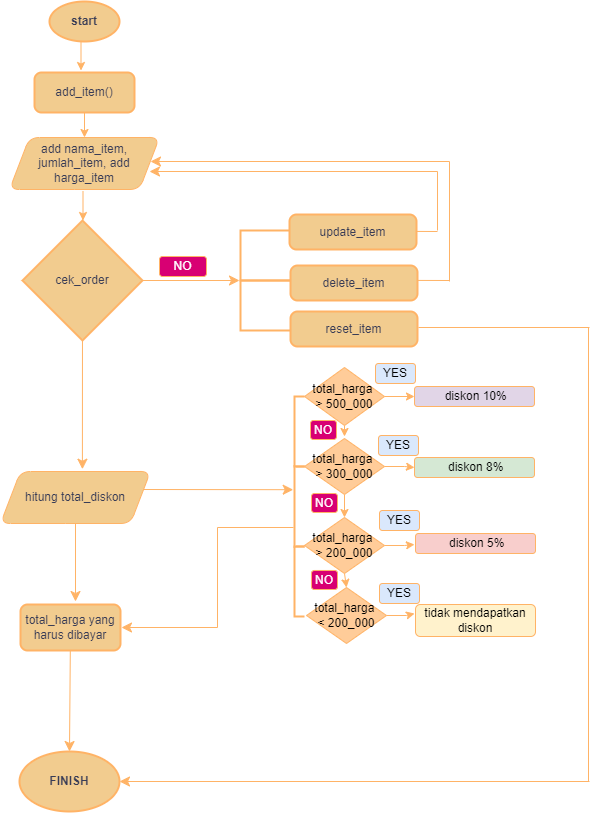

The diagram above was exported from draw.io. Its source (the exported page's mxGraphModel, read from the mxfile embedded in the PNG):
<mxGraphModel dx="2647" dy="1513" grid="1" gridSize="10" guides="1" tooltips="1" connect="1" arrows="1" fold="1" page="1" pageScale="1" pageWidth="850" pageHeight="1100" math="0" shadow="0">
  <root>
    <mxCell id="0" />
    <mxCell id="1" parent="0" />
    <mxCell id="PAItfTXa96n3M6fIKPJp-1" value="" style="endArrow=classic;html=1;rounded=1;labelBackgroundColor=none;strokeColor=#FFB366;fontColor=default;" parent="1" edge="1">
      <mxGeometry width="50" height="50" relative="1" as="geometry">
        <mxPoint x="203.5" y="124" as="sourcePoint" />
        <mxPoint x="203.5" y="153" as="targetPoint" />
      </mxGeometry>
    </mxCell>
    <mxCell id="PAItfTXa96n3M6fIKPJp-2" value="&lt;b&gt;start&lt;/b&gt;" style="strokeWidth=2;html=1;shape=mxgraph.flowchart.start_1;whiteSpace=wrap;rounded=1;labelBackgroundColor=none;fillColor=#F2CC8F;strokeColor=#FFB366;fontColor=#393C56;" parent="1" vertex="1">
      <mxGeometry x="172" y="84" width="70" height="40" as="geometry" />
    </mxCell>
    <mxCell id="PAItfTXa96n3M6fIKPJp-3" value="add nama_item, jumlah_item, add harga_item" style="shape=parallelogram;perimeter=parallelogramPerimeter;whiteSpace=wrap;html=1;fixedSize=1;rounded=1;labelBackgroundColor=none;fillColor=#F2CC8F;strokeColor=#FFB366;fontColor=#393C56;" parent="1" vertex="1">
      <mxGeometry x="132" y="220" width="150" height="52" as="geometry" />
    </mxCell>
    <mxCell id="PAItfTXa96n3M6fIKPJp-6" value="" style="endArrow=classic;html=1;rounded=1;labelBackgroundColor=none;strokeColor=#FFB366;fontColor=default;" parent="1" edge="1">
      <mxGeometry width="50" height="50" relative="1" as="geometry">
        <mxPoint x="205.5" y="274" as="sourcePoint" />
        <mxPoint x="205.5" y="303" as="targetPoint" />
      </mxGeometry>
    </mxCell>
    <mxCell id="PAItfTXa96n3M6fIKPJp-67" style="edgeStyle=none;curved=1;rounded=0;orthogonalLoop=1;jettySize=auto;html=1;fontSize=12;startSize=8;endSize=8;strokeColor=#FFB366;" parent="1" source="PAItfTXa96n3M6fIKPJp-8" edge="1">
      <mxGeometry relative="1" as="geometry">
        <mxPoint x="361.9999999999999" y="363" as="targetPoint" />
      </mxGeometry>
    </mxCell>
    <mxCell id="PAItfTXa96n3M6fIKPJp-80" style="edgeStyle=none;curved=1;rounded=0;orthogonalLoop=1;jettySize=auto;html=1;entryX=0.546;entryY=-0.044;entryDx=0;entryDy=0;fontSize=12;startSize=8;endSize=8;entryPerimeter=0;strokeColor=#FFB366;" parent="1" source="PAItfTXa96n3M6fIKPJp-8" target="PAItfTXa96n3M6fIKPJp-62" edge="1">
      <mxGeometry relative="1" as="geometry" />
    </mxCell>
    <mxCell id="PAItfTXa96n3M6fIKPJp-8" value="cek_order" style="strokeWidth=2;html=1;shape=mxgraph.flowchart.decision;whiteSpace=wrap;rounded=1;labelBackgroundColor=none;fillColor=#F2CC8F;strokeColor=#FFB366;fontColor=#393C56;" parent="1" vertex="1">
      <mxGeometry x="145" y="303" width="120" height="120" as="geometry" />
    </mxCell>
    <mxCell id="PAItfTXa96n3M6fIKPJp-9" value="NO" style="text;html=1;align=center;verticalAlign=middle;whiteSpace=wrap;rounded=1;labelBackgroundColor=none;fillColor=#d80073;strokeColor=#FFB366;fontColor=#ffffff;" parent="1" vertex="1">
      <mxGeometry x="282" y="339" width="47" height="20" as="geometry" />
    </mxCell>
    <mxCell id="PAItfTXa96n3M6fIKPJp-10" value="" style="edgeStyle=orthogonalEdgeStyle;rounded=1;orthogonalLoop=1;jettySize=auto;html=1;labelBackgroundColor=none;strokeColor=#FFB366;fontColor=default;" parent="1" source="PAItfTXa96n3M6fIKPJp-11" target="PAItfTXa96n3M6fIKPJp-3" edge="1">
      <mxGeometry relative="1" as="geometry" />
    </mxCell>
    <mxCell id="PAItfTXa96n3M6fIKPJp-11" value="add_item()" style="rounded=1;whiteSpace=wrap;html=1;absoluteArcSize=1;arcSize=14;strokeWidth=2;labelBackgroundColor=none;fillColor=#F2CC8F;strokeColor=#FFB366;fontColor=#393C56;" parent="1" vertex="1">
      <mxGeometry x="157" y="155" width="100" height="40" as="geometry" />
    </mxCell>
    <mxCell id="PAItfTXa96n3M6fIKPJp-20" value="delete_item" style="rounded=1;whiteSpace=wrap;html=1;absoluteArcSize=1;arcSize=14;strokeWidth=2;labelBackgroundColor=none;fillColor=#F2CC8F;strokeColor=#FFB366;fontColor=#393C56;" parent="1" vertex="1">
      <mxGeometry x="413" y="348" width="127" height="35" as="geometry" />
    </mxCell>
    <mxCell id="PAItfTXa96n3M6fIKPJp-23" value="&lt;b&gt;FINISH&lt;/b&gt;" style="strokeWidth=2;html=1;shape=mxgraph.flowchart.start_1;whiteSpace=wrap;labelBackgroundColor=none;fillColor=#F2CC8F;strokeColor=#FFB366;fontColor=#393C56;" parent="1" vertex="1">
      <mxGeometry x="142" y="834" width="100" height="60" as="geometry" />
    </mxCell>
    <mxCell id="PAItfTXa96n3M6fIKPJp-26" value="" style="strokeWidth=2;html=1;shape=mxgraph.flowchart.annotation_1;align=left;pointerEvents=1;labelBackgroundColor=none;fillColor=#F2CC8F;strokeColor=#FFB366;fontColor=#393C56;" parent="1" vertex="1">
      <mxGeometry x="363" y="313" width="50" height="50" as="geometry" />
    </mxCell>
    <mxCell id="PAItfTXa96n3M6fIKPJp-33" value="total_harga yang harus dibayar" style="rounded=1;whiteSpace=wrap;html=1;absoluteArcSize=1;arcSize=14;strokeWidth=2;labelBackgroundColor=none;fillColor=#F2CC8F;strokeColor=#FFB366;fontColor=#393C56;" parent="1" vertex="1">
      <mxGeometry x="143" y="687" width="100" height="46" as="geometry" />
    </mxCell>
    <mxCell id="PAItfTXa96n3M6fIKPJp-34" style="edgeStyle=orthogonalEdgeStyle;rounded=0;orthogonalLoop=1;jettySize=auto;html=1;exitX=1;exitY=0.5;exitDx=0;exitDy=0;entryX=0;entryY=0.5;entryDx=0;entryDy=0;strokeColor=#FFB366;" parent="1" source="PAItfTXa96n3M6fIKPJp-36" target="PAItfTXa96n3M6fIKPJp-37" edge="1">
      <mxGeometry relative="1" as="geometry" />
    </mxCell>
    <mxCell id="PAItfTXa96n3M6fIKPJp-35" style="edgeStyle=orthogonalEdgeStyle;rounded=0;orthogonalLoop=1;jettySize=auto;html=1;exitX=0.5;exitY=1;exitDx=0;exitDy=0;strokeColor=#FFB366;" parent="1" source="PAItfTXa96n3M6fIKPJp-36" edge="1">
      <mxGeometry relative="1" as="geometry">
        <mxPoint x="467" y="519" as="targetPoint" />
      </mxGeometry>
    </mxCell>
    <mxCell id="PAItfTXa96n3M6fIKPJp-36" value="total_harga&amp;nbsp;&lt;br&gt;&amp;gt; 500_000" style="rhombus;whiteSpace=wrap;html=1;fillColor=#ffcc99;strokeColor=#FFB366;" parent="1" vertex="1">
      <mxGeometry x="427" y="450" width="80" height="58" as="geometry" />
    </mxCell>
    <mxCell id="PAItfTXa96n3M6fIKPJp-37" value="&amp;nbsp;diskon 10%" style="rounded=1;whiteSpace=wrap;html=1;fillColor=#e1d5e7;strokeColor=#FFB366;" parent="1" vertex="1">
      <mxGeometry x="537" y="469" width="120" height="20" as="geometry" />
    </mxCell>
    <mxCell id="PAItfTXa96n3M6fIKPJp-38" style="edgeStyle=orthogonalEdgeStyle;rounded=0;orthogonalLoop=1;jettySize=auto;html=1;entryX=0;entryY=0.5;entryDx=0;entryDy=0;strokeColor=#FFB366;" parent="1" source="PAItfTXa96n3M6fIKPJp-40" target="PAItfTXa96n3M6fIKPJp-47" edge="1">
      <mxGeometry relative="1" as="geometry" />
    </mxCell>
    <mxCell id="PAItfTXa96n3M6fIKPJp-39" style="edgeStyle=orthogonalEdgeStyle;rounded=0;orthogonalLoop=1;jettySize=auto;html=1;exitX=0.5;exitY=1;exitDx=0;exitDy=0;entryX=0.5;entryY=0;entryDx=0;entryDy=0;strokeColor=#FFB366;" parent="1" source="PAItfTXa96n3M6fIKPJp-40" target="PAItfTXa96n3M6fIKPJp-43" edge="1">
      <mxGeometry relative="1" as="geometry" />
    </mxCell>
    <mxCell id="PAItfTXa96n3M6fIKPJp-40" value="total_harga&amp;nbsp;&lt;br&gt;&amp;gt; 300_000" style="rhombus;whiteSpace=wrap;html=1;fillColor=#ffcc99;strokeColor=#FFB366;" parent="1" vertex="1">
      <mxGeometry x="427" y="521" width="80" height="56" as="geometry" />
    </mxCell>
    <mxCell id="PAItfTXa96n3M6fIKPJp-41" style="edgeStyle=orthogonalEdgeStyle;rounded=0;orthogonalLoop=1;jettySize=auto;html=1;strokeColor=#FFB366;" parent="1" source="PAItfTXa96n3M6fIKPJp-43" edge="1">
      <mxGeometry relative="1" as="geometry">
        <mxPoint x="537" y="627" as="targetPoint" />
      </mxGeometry>
    </mxCell>
    <mxCell id="PAItfTXa96n3M6fIKPJp-42" style="edgeStyle=orthogonalEdgeStyle;rounded=0;orthogonalLoop=1;jettySize=auto;html=1;exitX=0.5;exitY=1;exitDx=0;exitDy=0;entryX=0.5;entryY=0;entryDx=0;entryDy=0;strokeColor=#FFB366;" parent="1" source="PAItfTXa96n3M6fIKPJp-43" target="PAItfTXa96n3M6fIKPJp-46" edge="1">
      <mxGeometry relative="1" as="geometry" />
    </mxCell>
    <mxCell id="PAItfTXa96n3M6fIKPJp-43" value="total_harga&amp;nbsp;&lt;br&gt;&amp;gt; 200_000" style="rhombus;whiteSpace=wrap;html=1;fillColor=#ffcc99;strokeColor=#FFB366;" parent="1" vertex="1">
      <mxGeometry x="427" y="600" width="80" height="56" as="geometry" />
    </mxCell>
    <mxCell id="PAItfTXa96n3M6fIKPJp-44" style="edgeStyle=orthogonalEdgeStyle;rounded=0;orthogonalLoop=1;jettySize=auto;html=1;strokeColor=#FFB366;" parent="1" source="PAItfTXa96n3M6fIKPJp-46" edge="1">
      <mxGeometry relative="1" as="geometry">
        <mxPoint x="537" y="696" as="targetPoint" />
      </mxGeometry>
    </mxCell>
    <mxCell id="PAItfTXa96n3M6fIKPJp-46" value="total_harga&amp;nbsp;&lt;br&gt;&amp;lt; 200_000" style="rhombus;whiteSpace=wrap;html=1;fillColor=#ffcc99;strokeColor=#FFB366;" parent="1" vertex="1">
      <mxGeometry x="429" y="670" width="80" height="56" as="geometry" />
    </mxCell>
    <mxCell id="PAItfTXa96n3M6fIKPJp-47" value="&amp;nbsp;diskon 8%" style="rounded=1;whiteSpace=wrap;html=1;fillColor=#d5e8d4;strokeColor=#FFB366;" parent="1" vertex="1">
      <mxGeometry x="537" y="540" width="120" height="20" as="geometry" />
    </mxCell>
    <mxCell id="PAItfTXa96n3M6fIKPJp-48" value="&amp;nbsp;diskon 5%" style="rounded=1;whiteSpace=wrap;html=1;fillColor=#f8cecc;strokeColor=#FFB366;" parent="1" vertex="1">
      <mxGeometry x="538" y="616" width="120" height="20" as="geometry" />
    </mxCell>
    <mxCell id="PAItfTXa96n3M6fIKPJp-49" value="tidak mendapatkan diskon" style="rounded=1;whiteSpace=wrap;html=1;fillColor=#fff2cc;strokeColor=#FFB366;" parent="1" vertex="1">
      <mxGeometry x="538" y="687" width="120" height="32" as="geometry" />
    </mxCell>
    <mxCell id="PAItfTXa96n3M6fIKPJp-50" value="" style="strokeWidth=2;html=1;shape=mxgraph.flowchart.annotation_1;align=left;pointerEvents=1;fillColor=#FFB366;strokeColor=#FFB366;" parent="1" vertex="1">
      <mxGeometry x="417" y="479" width="10" height="70" as="geometry" />
    </mxCell>
    <mxCell id="PAItfTXa96n3M6fIKPJp-51" value="" style="strokeWidth=2;html=1;shape=mxgraph.flowchart.annotation_1;align=left;pointerEvents=1;strokeColor=#FFB366;" parent="1" vertex="1">
      <mxGeometry x="417" y="549" width="10" height="80" as="geometry" />
    </mxCell>
    <mxCell id="PAItfTXa96n3M6fIKPJp-52" value="" style="strokeWidth=2;html=1;shape=mxgraph.flowchart.annotation_1;align=left;pointerEvents=1;strokeColor=#FFB366;" parent="1" vertex="1">
      <mxGeometry x="417" y="629" width="10" height="70" as="geometry" />
    </mxCell>
    <mxCell id="PAItfTXa96n3M6fIKPJp-55" value="YES" style="text;html=1;align=center;verticalAlign=middle;whiteSpace=wrap;rounded=1;labelBackgroundColor=none;fillColor=#dae8fc;strokeColor=#FFB366;" parent="1" vertex="1">
      <mxGeometry x="501" y="518" width="40" height="20" as="geometry" />
    </mxCell>
    <mxCell id="PAItfTXa96n3M6fIKPJp-56" value="YES" style="text;html=1;align=center;verticalAlign=middle;whiteSpace=wrap;rounded=1;labelBackgroundColor=none;fillColor=#dae8fc;strokeColor=#FFB366;" parent="1" vertex="1">
      <mxGeometry x="502" y="593" width="40" height="20" as="geometry" />
    </mxCell>
    <mxCell id="PAItfTXa96n3M6fIKPJp-57" value="YES" style="text;html=1;align=center;verticalAlign=middle;whiteSpace=wrap;rounded=1;labelBackgroundColor=none;fillColor=#dae8fc;strokeColor=#FFB366;" parent="1" vertex="1">
      <mxGeometry x="502" y="666" width="40" height="20" as="geometry" />
    </mxCell>
    <mxCell id="PAItfTXa96n3M6fIKPJp-58" value="NO" style="text;html=1;align=center;verticalAlign=middle;whiteSpace=wrap;rounded=1;labelBackgroundColor=none;fillColor=#d80073;strokeColor=#FFB366;fontColor=#ffffff;" parent="1" vertex="1">
      <mxGeometry x="433" y="503" width="26" height="19" as="geometry" />
    </mxCell>
    <mxCell id="PAItfTXa96n3M6fIKPJp-59" value="NO" style="text;html=1;align=center;verticalAlign=middle;whiteSpace=wrap;rounded=1;labelBackgroundColor=none;fillColor=#d80073;strokeColor=#FFB366;fontColor=#ffffff;" parent="1" vertex="1">
      <mxGeometry x="434" y="576" width="26" height="19" as="geometry" />
    </mxCell>
    <mxCell id="PAItfTXa96n3M6fIKPJp-60" value="NO" style="text;html=1;align=center;verticalAlign=middle;whiteSpace=wrap;rounded=1;labelBackgroundColor=none;fillColor=#d80073;strokeColor=#FFB366;fontColor=#ffffff;" parent="1" vertex="1">
      <mxGeometry x="434" y="653" width="26" height="19" as="geometry" />
    </mxCell>
    <mxCell id="PAItfTXa96n3M6fIKPJp-81" style="edgeStyle=none;curved=1;rounded=0;orthogonalLoop=1;jettySize=auto;html=1;fontSize=12;startSize=8;endSize=8;entryX=-0.13;entryY=0.29;entryDx=0;entryDy=0;entryPerimeter=0;strokeColor=#FFB366;" parent="1" target="PAItfTXa96n3M6fIKPJp-51" edge="1">
      <mxGeometry relative="1" as="geometry">
        <mxPoint x="412" y="572" as="targetPoint" />
        <mxPoint x="263" y="572" as="sourcePoint" />
      </mxGeometry>
    </mxCell>
    <mxCell id="PAItfTXa96n3M6fIKPJp-83" style="edgeStyle=none;curved=1;rounded=0;orthogonalLoop=1;jettySize=auto;html=1;fontSize=12;startSize=8;endSize=8;strokeColor=#FFB366;" parent="1" source="PAItfTXa96n3M6fIKPJp-62" edge="1">
      <mxGeometry relative="1" as="geometry">
        <mxPoint x="198" y="684" as="targetPoint" />
      </mxGeometry>
    </mxCell>
    <mxCell id="PAItfTXa96n3M6fIKPJp-62" value="hitung total_diskon" style="shape=parallelogram;perimeter=parallelogramPerimeter;whiteSpace=wrap;html=1;fixedSize=1;rounded=1;labelBackgroundColor=none;fillColor=#F2CC8F;strokeColor=#FFB366;fontColor=#393C56;" parent="1" vertex="1">
      <mxGeometry x="123" y="554" width="150" height="52" as="geometry" />
    </mxCell>
    <mxCell id="PAItfTXa96n3M6fIKPJp-64" value="update_item" style="rounded=1;whiteSpace=wrap;html=1;absoluteArcSize=1;arcSize=14;strokeWidth=2;labelBackgroundColor=none;fillColor=#F2CC8F;strokeColor=#FFB366;fontColor=#393C56;" parent="1" vertex="1">
      <mxGeometry x="412" y="297" width="127" height="35" as="geometry" />
    </mxCell>
    <mxCell id="PAItfTXa96n3M6fIKPJp-65" value="reset_item" style="rounded=1;whiteSpace=wrap;html=1;absoluteArcSize=1;arcSize=14;strokeWidth=2;labelBackgroundColor=none;fillColor=#F2CC8F;strokeColor=#FFB366;fontColor=#393C56;" parent="1" vertex="1">
      <mxGeometry x="413" y="394" width="127" height="35" as="geometry" />
    </mxCell>
    <mxCell id="PAItfTXa96n3M6fIKPJp-66" value="" style="strokeWidth=2;html=1;shape=mxgraph.flowchart.annotation_1;align=left;pointerEvents=1;labelBackgroundColor=none;fillColor=#F2CC8F;strokeColor=#FFB366;fontColor=#393C56;" parent="1" vertex="1">
      <mxGeometry x="363" y="363" width="50" height="50" as="geometry" />
    </mxCell>
    <mxCell id="PAItfTXa96n3M6fIKPJp-70" value="" style="endArrow=none;html=1;rounded=0;fontSize=12;startSize=8;endSize=8;strokeColor=#FFB366;" parent="1" edge="1">
      <mxGeometry width="50" height="50" relative="1" as="geometry">
        <mxPoint x="560" y="313" as="sourcePoint" />
        <mxPoint x="560" y="260" as="targetPoint" />
      </mxGeometry>
    </mxCell>
    <mxCell id="PAItfTXa96n3M6fIKPJp-71" value="" style="endArrow=classic;html=1;rounded=0;fontSize=12;startSize=8;endSize=8;strokeColor=#FFB366;" parent="1" edge="1">
      <mxGeometry width="50" height="50" relative="1" as="geometry">
        <mxPoint x="560" y="254" as="sourcePoint" />
        <mxPoint x="272" y="254" as="targetPoint" />
      </mxGeometry>
    </mxCell>
    <mxCell id="PAItfTXa96n3M6fIKPJp-74" value="" style="endArrow=none;html=1;rounded=0;fontSize=12;startSize=8;endSize=8;exitX=1.003;exitY=0.455;exitDx=0;exitDy=0;exitPerimeter=0;strokeColor=#FFB366;" parent="1" edge="1">
      <mxGeometry width="50" height="50" relative="1" as="geometry">
        <mxPoint x="540.3810000000001" y="362.92499999999995" as="sourcePoint" />
        <mxPoint x="572" y="363" as="targetPoint" />
      </mxGeometry>
    </mxCell>
    <mxCell id="PAItfTXa96n3M6fIKPJp-75" value="" style="endArrow=none;html=1;rounded=0;fontSize=12;startSize=8;endSize=8;strokeColor=#FFB366;" parent="1" edge="1">
      <mxGeometry width="50" height="50" relative="1" as="geometry">
        <mxPoint x="572" y="364" as="sourcePoint" />
        <mxPoint x="572" y="244" as="targetPoint" />
      </mxGeometry>
    </mxCell>
    <mxCell id="PAItfTXa96n3M6fIKPJp-76" value="" style="endArrow=classic;html=1;rounded=0;fontSize=12;startSize=8;endSize=8;strokeColor=#FFB366;" parent="1" edge="1">
      <mxGeometry width="50" height="50" relative="1" as="geometry">
        <mxPoint x="572" y="244" as="sourcePoint" />
        <mxPoint x="273" y="244" as="targetPoint" />
      </mxGeometry>
    </mxCell>
    <mxCell id="PAItfTXa96n3M6fIKPJp-77" value="" style="endArrow=none;html=1;rounded=0;fontSize=12;startSize=8;endSize=8;exitX=1.003;exitY=0.455;exitDx=0;exitDy=0;exitPerimeter=0;strokeColor=#FFB366;" parent="1" edge="1">
      <mxGeometry width="50" height="50" relative="1" as="geometry">
        <mxPoint x="541" y="410" as="sourcePoint" />
        <mxPoint x="712" y="410" as="targetPoint" />
      </mxGeometry>
    </mxCell>
    <mxCell id="PAItfTXa96n3M6fIKPJp-78" value="" style="endArrow=none;html=1;rounded=0;fontSize=12;startSize=8;endSize=8;strokeColor=#FFB366;" parent="1" edge="1">
      <mxGeometry width="50" height="50" relative="1" as="geometry">
        <mxPoint x="711" y="864" as="sourcePoint" />
        <mxPoint x="711" y="410" as="targetPoint" />
      </mxGeometry>
    </mxCell>
    <mxCell id="PAItfTXa96n3M6fIKPJp-79" value="" style="endArrow=classic;html=1;rounded=0;fontSize=12;startSize=8;endSize=8;strokeColor=#FFB366;" parent="1" edge="1">
      <mxGeometry width="50" height="50" relative="1" as="geometry">
        <mxPoint x="712" y="864" as="sourcePoint" />
        <mxPoint x="242" y="864" as="targetPoint" />
      </mxGeometry>
    </mxCell>
    <mxCell id="PAItfTXa96n3M6fIKPJp-84" style="edgeStyle=none;curved=1;rounded=0;orthogonalLoop=1;jettySize=auto;html=1;entryX=0.5;entryY=0;entryDx=0;entryDy=0;entryPerimeter=0;fontSize=12;startSize=8;endSize=8;strokeColor=#FFB366;" parent="1" source="PAItfTXa96n3M6fIKPJp-33" target="PAItfTXa96n3M6fIKPJp-23" edge="1">
      <mxGeometry relative="1" as="geometry" />
    </mxCell>
    <mxCell id="PAItfTXa96n3M6fIKPJp-86" value="YES" style="text;html=1;align=center;verticalAlign=middle;whiteSpace=wrap;rounded=1;labelBackgroundColor=none;fillColor=#dae8fc;strokeColor=#FFB366;" parent="1" vertex="1">
      <mxGeometry x="498" y="446" width="40" height="20" as="geometry" />
    </mxCell>
    <mxCell id="PAItfTXa96n3M6fIKPJp-87" value="" style="endArrow=none;html=1;rounded=0;fontSize=12;startSize=8;endSize=8;exitX=1.003;exitY=0.455;exitDx=0;exitDy=0;exitPerimeter=0;strokeColor=#FFB366;" parent="1" edge="1">
      <mxGeometry width="50" height="50" relative="1" as="geometry">
        <mxPoint x="538.3810000000001" y="313.92499999999995" as="sourcePoint" />
        <mxPoint x="560" y="314" as="targetPoint" />
      </mxGeometry>
    </mxCell>
    <mxCell id="PAItfTXa96n3M6fIKPJp-88" value="" style="endArrow=none;html=1;rounded=0;fontSize=12;startSize=8;endSize=8;strokeColor=#FFB366;" parent="1" edge="1">
      <mxGeometry width="50" height="50" relative="1" as="geometry">
        <mxPoint x="560" y="254" as="sourcePoint" />
        <mxPoint x="560" y="264" as="targetPoint" />
        <Array as="points">
          <mxPoint x="560" y="264" />
        </Array>
      </mxGeometry>
    </mxCell>
    <mxCell id="PAItfTXa96n3M6fIKPJp-89" value="" style="endArrow=none;html=1;rounded=0;fontSize=12;startSize=8;endSize=8;strokeColor=#FFB366;" parent="1" edge="1">
      <mxGeometry width="50" height="50" relative="1" as="geometry">
        <mxPoint x="340" y="610" as="sourcePoint" />
        <mxPoint x="416" y="610" as="targetPoint" />
      </mxGeometry>
    </mxCell>
    <mxCell id="PAItfTXa96n3M6fIKPJp-90" value="" style="endArrow=none;html=1;rounded=0;fontSize=12;startSize=8;endSize=8;strokeColor=#FFB366;" parent="1" edge="1">
      <mxGeometry width="50" height="50" relative="1" as="geometry">
        <mxPoint x="340" y="710" as="sourcePoint" />
        <mxPoint x="340" y="610" as="targetPoint" />
      </mxGeometry>
    </mxCell>
    <mxCell id="PAItfTXa96n3M6fIKPJp-91" value="" style="endArrow=classic;html=1;rounded=0;fontSize=12;startSize=8;endSize=8;strokeColor=#FFB366;" parent="1" edge="1">
      <mxGeometry width="50" height="50" relative="1" as="geometry">
        <mxPoint x="340" y="710" as="sourcePoint" />
        <mxPoint x="244" y="710" as="targetPoint" />
      </mxGeometry>
    </mxCell>
  </root>
</mxGraphModel>